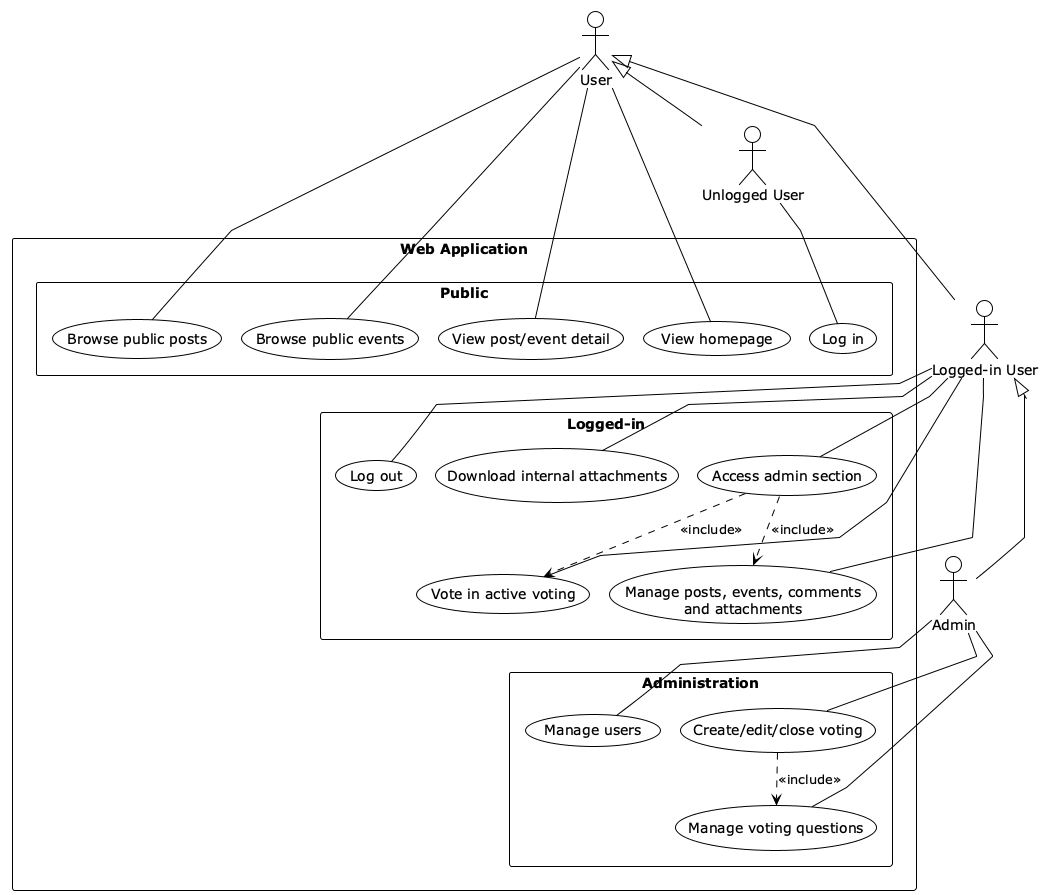

The diagram above was rendered by PlantUML. Its source (embedded in the PNG):
@startuml "Use Case Diagram - User Roles"
top to bottom direction
!theme plain
skinparam packageStyle rectangle
skinparam shadowing false
skinparam linetype polyline
skinparam ranksep 35
skinparam nodesep 20

actor "Unlogged User" as Guest
actor "Logged-in User" as Logged
actor "Admin" as Admin
actor "User" as User

Guest -up-|> User
Logged --|> User
Admin --|> Logged

rectangle "Web Application" {
  package "Public" {
    usecase "View homepage" as UC_Home
    usecase "Browse public posts" as UC_PublicPosts
    usecase "Browse public events" as UC_PublicEvents
    usecase "View post/event detail" as UC_Detail
    usecase "Log in" as UC_Login
  }

  package "Logged-in" {
    usecase "Log out" as UC_Logout
    usecase "Access admin section" as UC_AdminArea
    usecase "Vote in active voting" as UC_Vote
    usecase "Download internal attachments" as UC_InternalAttachments
    usecase "Manage posts, events, comments\nand attachments" as UC_ContentManagement
  }

  package "Administration" {
    usecase "Manage users" as UC_UserManagement
    usecase "Create/edit/close voting" as UC_VotingManagement
    usecase "Manage voting questions" as UC_QuestionManagement
  }
}

User -- UC_Home
User -- UC_PublicPosts
User -- UC_PublicEvents
User -- UC_Detail
Guest -- UC_Login

Logged -- UC_Logout
Logged -- UC_AdminArea
Logged -- UC_Vote
Logged -- UC_InternalAttachments
Logged -- UC_ContentManagement

Admin -- UC_UserManagement
Admin -- UC_VotingManagement
Admin -- UC_QuestionManagement

UC_AdminArea ..> UC_ContentManagement : <<include>>
UC_AdminArea ..> UC_Vote : <<include>>
UC_VotingManagement ..> UC_QuestionManagement : <<include>>

' Layout constraints: keep package groups vertically ordered.
UC_Login -[hidden]down-> UC_Logout
UC_ContentManagement -[hidden]down-> UC_UserManagement

' Layout constraints: keep public use cases left-to-right with login at far left.
UC_Login -[hidden]right-> UC_Home
UC_Home -[hidden]right-> UC_PublicPosts
UC_PublicPosts -[hidden]right-> UC_PublicEvents
UC_PublicEvents -[hidden]right-> UC_Detail

' Layout constraints: keep actor lanes aligned with package rows.
Guest -[hidden]down-> Logged
Logged -[hidden]down-> Admin
Guest -[hidden]right-> UC_Home
Logged -[hidden]right-> UC_Logout
Admin -[hidden]right-> UC_UserManagement

@enduml